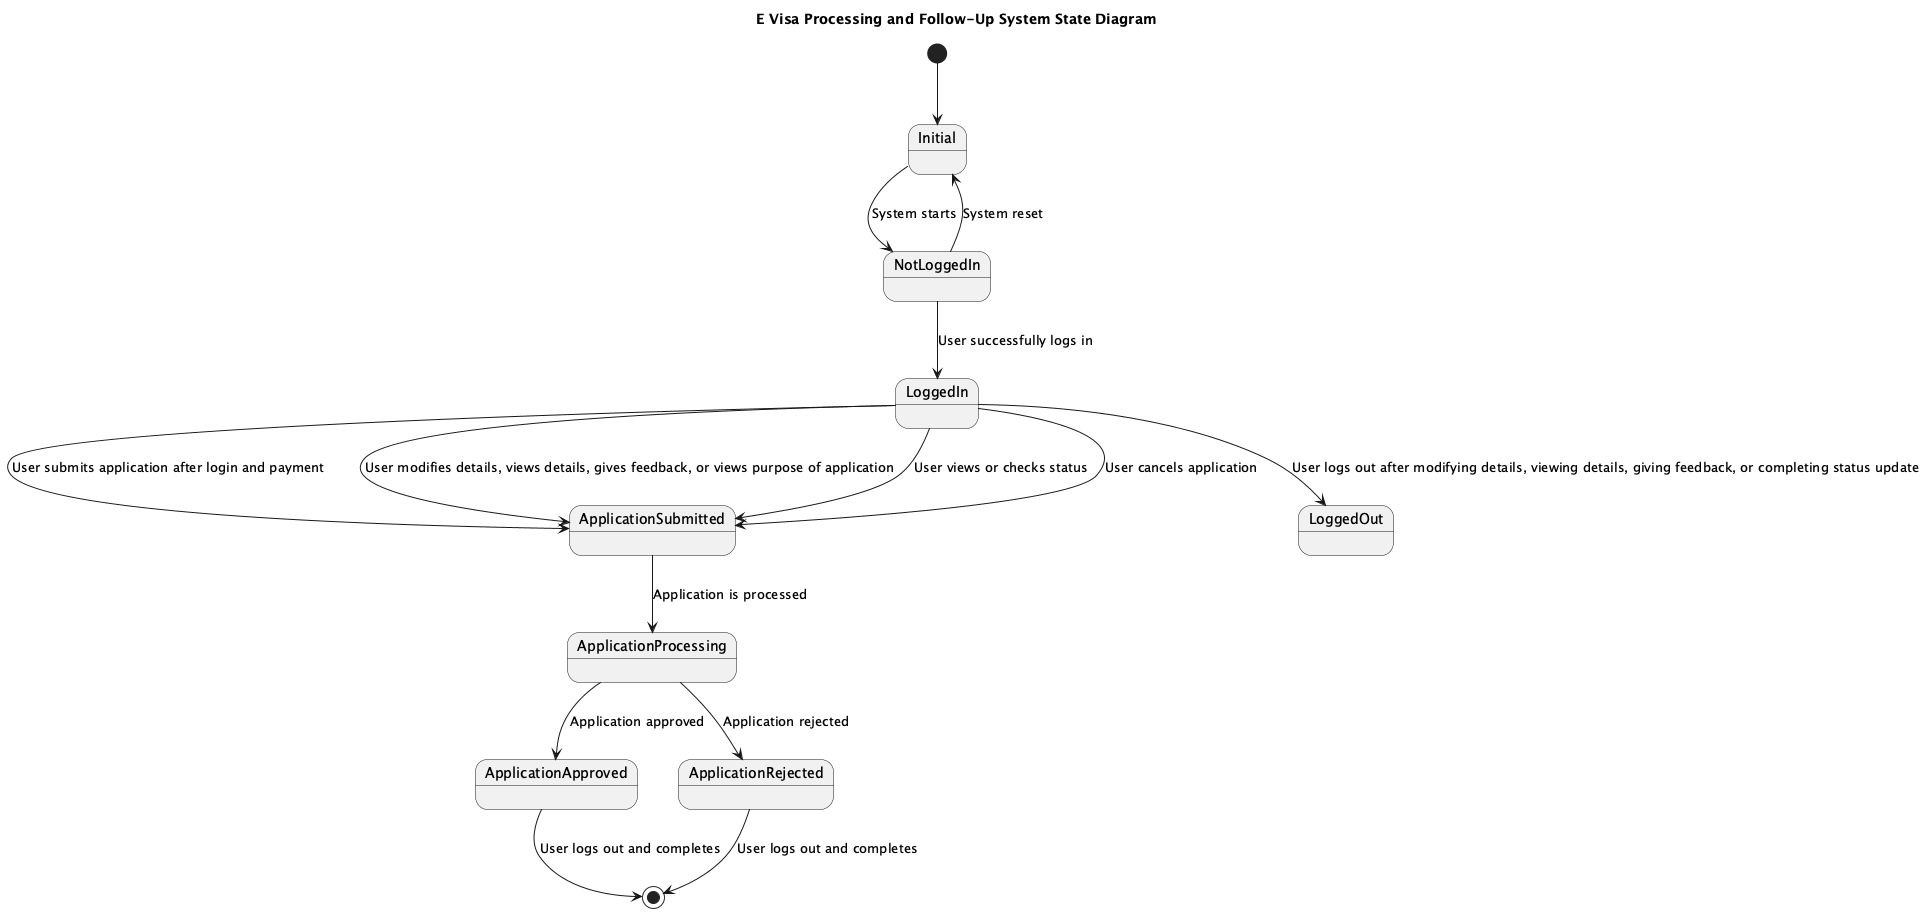

The diagram above was rendered by PlantUML. Its source (embedded in the PNG):
@startuml
title E Visa Processing and Follow-Up System State Diagram

[*] --> Initial

state Initial
state NotLoggedIn
state LoggedIn
state ApplicationSubmitted
state ApplicationProcessing
state ApplicationApproved
state ApplicationRejected
state LoggedOut

Initial --> NotLoggedIn : System starts

NotLoggedIn --> Initial : System reset
NotLoggedIn --> LoggedIn : User successfully logs in

LoggedIn --> ApplicationSubmitted : User submits application after login and payment
LoggedIn --> ApplicationSubmitted : User modifies details, views details, gives feedback, or views purpose of application
LoggedIn --> ApplicationSubmitted : User views or checks status
LoggedIn --> ApplicationSubmitted : User cancels application

ApplicationSubmitted --> ApplicationProcessing : Application is processed

ApplicationProcessing --> ApplicationApproved : Application approved
ApplicationProcessing --> ApplicationRejected : Application rejected

ApplicationApproved --> [*] : User logs out and completes
ApplicationRejected --> [*] : User logs out and completes

LoggedIn --> LoggedOut : User logs out after modifying details, viewing details, giving feedback, or completing status update
@enduml